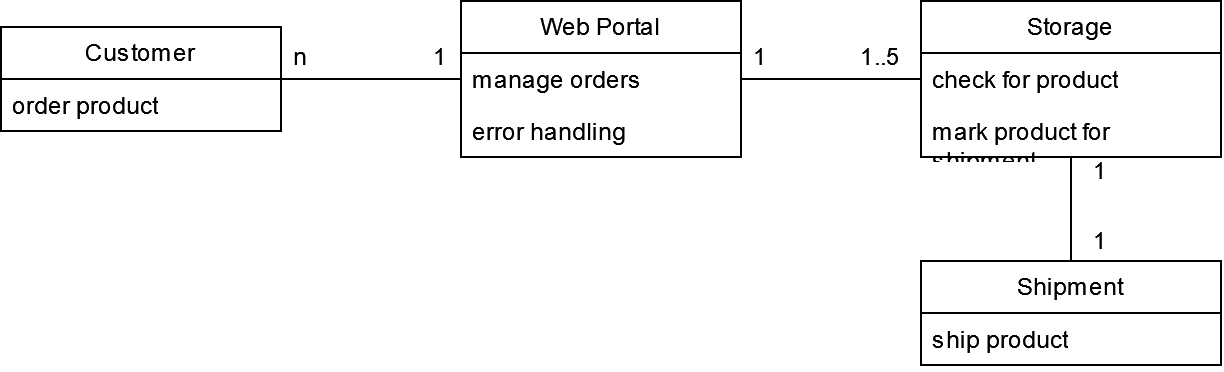

The diagram above was exported from draw.io. Its source (the exported page's mxGraphModel, read from the mxfile embedded in the PNG):
<mxGraphModel dx="842" dy="457" grid="1" gridSize="10" guides="1" tooltips="1" connect="1" arrows="1" fold="1" page="1" pageScale="1" pageWidth="850" pageHeight="1100" math="0" shadow="0">
  <root>
    <mxCell id="0" />
    <mxCell id="1" parent="0" />
    <mxCell id="RxZtgRaSxI6ZGEs5BIXp-23" style="edgeStyle=orthogonalEdgeStyle;rounded=0;orthogonalLoop=1;jettySize=auto;html=1;entryX=0;entryY=0.5;entryDx=0;entryDy=0;endArrow=none;endFill=0;" edge="1" parent="1" source="RxZtgRaSxI6ZGEs5BIXp-2" target="RxZtgRaSxI6ZGEs5BIXp-18">
      <mxGeometry relative="1" as="geometry" />
    </mxCell>
    <mxCell id="RxZtgRaSxI6ZGEs5BIXp-2" value="Web Portal" style="swimlane;fontStyle=0;childLayout=stackLayout;horizontal=1;startSize=26;fillColor=none;horizontalStack=0;resizeParent=1;resizeParentMax=0;resizeLast=0;collapsible=1;marginBottom=0;whiteSpace=wrap;html=1;" vertex="1" parent="1">
      <mxGeometry x="390" y="220" width="140" height="78" as="geometry" />
    </mxCell>
    <mxCell id="RxZtgRaSxI6ZGEs5BIXp-16" value="manage orders" style="text;strokeColor=none;fillColor=none;align=left;verticalAlign=top;spacingLeft=4;spacingRight=4;overflow=hidden;rotatable=0;points=[[0,0.5],[1,0.5]];portConstraint=eastwest;whiteSpace=wrap;html=1;" vertex="1" parent="RxZtgRaSxI6ZGEs5BIXp-2">
      <mxGeometry y="26" width="140" height="26" as="geometry" />
    </mxCell>
    <mxCell id="RxZtgRaSxI6ZGEs5BIXp-17" value="error handling" style="text;strokeColor=none;fillColor=none;align=left;verticalAlign=top;spacingLeft=4;spacingRight=4;overflow=hidden;rotatable=0;points=[[0,0.5],[1,0.5]];portConstraint=eastwest;whiteSpace=wrap;html=1;" vertex="1" parent="RxZtgRaSxI6ZGEs5BIXp-2">
      <mxGeometry y="52" width="140" height="26" as="geometry" />
    </mxCell>
    <mxCell id="RxZtgRaSxI6ZGEs5BIXp-24" style="edgeStyle=orthogonalEdgeStyle;rounded=0;orthogonalLoop=1;jettySize=auto;html=1;entryX=0.5;entryY=0;entryDx=0;entryDy=0;endArrow=none;endFill=0;" edge="1" parent="1" source="RxZtgRaSxI6ZGEs5BIXp-6" target="RxZtgRaSxI6ZGEs5BIXp-7">
      <mxGeometry relative="1" as="geometry" />
    </mxCell>
    <mxCell id="RxZtgRaSxI6ZGEs5BIXp-6" value="Storage" style="swimlane;fontStyle=0;childLayout=stackLayout;horizontal=1;startSize=26;fillColor=none;horizontalStack=0;resizeParent=1;resizeParentMax=0;resizeLast=0;collapsible=1;marginBottom=0;whiteSpace=wrap;html=1;" vertex="1" parent="1">
      <mxGeometry x="620" y="220" width="150" height="78" as="geometry" />
    </mxCell>
    <mxCell id="RxZtgRaSxI6ZGEs5BIXp-18" value="check for product" style="text;strokeColor=none;fillColor=none;align=left;verticalAlign=top;spacingLeft=4;spacingRight=4;overflow=hidden;rotatable=0;points=[[0,0.5],[1,0.5]];portConstraint=eastwest;whiteSpace=wrap;html=1;" vertex="1" parent="RxZtgRaSxI6ZGEs5BIXp-6">
      <mxGeometry y="26" width="150" height="26" as="geometry" />
    </mxCell>
    <mxCell id="RxZtgRaSxI6ZGEs5BIXp-19" value="mark product for shipment" style="text;strokeColor=none;fillColor=none;align=left;verticalAlign=top;spacingLeft=4;spacingRight=4;overflow=hidden;rotatable=0;points=[[0,0.5],[1,0.5]];portConstraint=eastwest;whiteSpace=wrap;html=1;" vertex="1" parent="RxZtgRaSxI6ZGEs5BIXp-6">
      <mxGeometry y="52" width="150" height="26" as="geometry" />
    </mxCell>
    <mxCell id="RxZtgRaSxI6ZGEs5BIXp-7" value="Shipment" style="swimlane;fontStyle=0;childLayout=stackLayout;horizontal=1;startSize=26;fillColor=none;horizontalStack=0;resizeParent=1;resizeParentMax=0;resizeLast=0;collapsible=1;marginBottom=0;whiteSpace=wrap;html=1;" vertex="1" parent="1">
      <mxGeometry x="620" y="350" width="150" height="52" as="geometry" />
    </mxCell>
    <mxCell id="RxZtgRaSxI6ZGEs5BIXp-20" value="ship product" style="text;strokeColor=none;fillColor=none;align=left;verticalAlign=top;spacingLeft=4;spacingRight=4;overflow=hidden;rotatable=0;points=[[0,0.5],[1,0.5]];portConstraint=eastwest;whiteSpace=wrap;html=1;" vertex="1" parent="RxZtgRaSxI6ZGEs5BIXp-7">
      <mxGeometry y="26" width="150" height="26" as="geometry" />
    </mxCell>
    <mxCell id="RxZtgRaSxI6ZGEs5BIXp-10" style="edgeStyle=orthogonalEdgeStyle;rounded=0;orthogonalLoop=1;jettySize=auto;html=1;entryX=0;entryY=0.5;entryDx=0;entryDy=0;endArrow=none;endFill=0;" edge="1" parent="1" source="RxZtgRaSxI6ZGEs5BIXp-9" target="RxZtgRaSxI6ZGEs5BIXp-2">
      <mxGeometry relative="1" as="geometry" />
    </mxCell>
    <mxCell id="RxZtgRaSxI6ZGEs5BIXp-9" value="Customer" style="swimlane;fontStyle=0;childLayout=stackLayout;horizontal=1;startSize=26;fillColor=none;horizontalStack=0;resizeParent=1;resizeParentMax=0;resizeLast=0;collapsible=1;marginBottom=0;whiteSpace=wrap;html=1;" vertex="1" parent="1">
      <mxGeometry x="160" y="233" width="140" height="52" as="geometry" />
    </mxCell>
    <mxCell id="RxZtgRaSxI6ZGEs5BIXp-15" value="order product" style="text;strokeColor=none;fillColor=none;align=left;verticalAlign=top;spacingLeft=4;spacingRight=4;overflow=hidden;rotatable=0;points=[[0,0.5],[1,0.5]];portConstraint=eastwest;whiteSpace=wrap;html=1;" vertex="1" parent="RxZtgRaSxI6ZGEs5BIXp-9">
      <mxGeometry y="26" width="140" height="26" as="geometry" />
    </mxCell>
    <mxCell id="RxZtgRaSxI6ZGEs5BIXp-25" value="n" style="text;html=1;strokeColor=none;fillColor=none;align=center;verticalAlign=middle;whiteSpace=wrap;rounded=0;" vertex="1" parent="1">
      <mxGeometry x="280" y="233" width="60" height="30" as="geometry" />
    </mxCell>
    <mxCell id="RxZtgRaSxI6ZGEs5BIXp-26" value="1" style="text;html=1;strokeColor=none;fillColor=none;align=center;verticalAlign=middle;whiteSpace=wrap;rounded=0;" vertex="1" parent="1">
      <mxGeometry x="350" y="233" width="60" height="30" as="geometry" />
    </mxCell>
    <mxCell id="RxZtgRaSxI6ZGEs5BIXp-27" value="1" style="text;html=1;strokeColor=none;fillColor=none;align=center;verticalAlign=middle;whiteSpace=wrap;rounded=0;" vertex="1" parent="1">
      <mxGeometry x="510" y="233" width="60" height="30" as="geometry" />
    </mxCell>
    <mxCell id="RxZtgRaSxI6ZGEs5BIXp-28" value="1..5" style="text;html=1;strokeColor=none;fillColor=none;align=center;verticalAlign=middle;whiteSpace=wrap;rounded=0;" vertex="1" parent="1">
      <mxGeometry x="580" y="233" width="40" height="30" as="geometry" />
    </mxCell>
    <mxCell id="RxZtgRaSxI6ZGEs5BIXp-29" value="1" style="text;html=1;strokeColor=none;fillColor=none;align=center;verticalAlign=middle;whiteSpace=wrap;rounded=0;" vertex="1" parent="1">
      <mxGeometry x="680" y="290" width="60" height="30" as="geometry" />
    </mxCell>
    <mxCell id="RxZtgRaSxI6ZGEs5BIXp-30" value="1" style="text;html=1;strokeColor=none;fillColor=none;align=center;verticalAlign=middle;whiteSpace=wrap;rounded=0;" vertex="1" parent="1">
      <mxGeometry x="695" y="330" width="30" height="20" as="geometry" />
    </mxCell>
  </root>
</mxGraphModel>